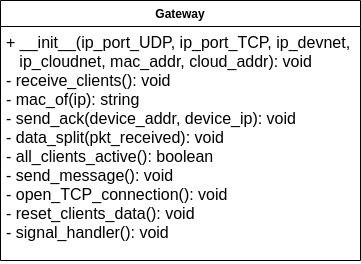

The diagram above was exported from draw.io. Its source (the exported page's mxGraphModel, read from the mxfile embedded in the PNG):
<mxGraphModel dx="1102" dy="552" grid="1" gridSize="10" guides="1" tooltips="1" connect="1" arrows="1" fold="1" page="1" pageScale="1" pageWidth="850" pageHeight="1100" math="0" shadow="0">
  <root>
    <mxCell id="0" />
    <mxCell id="1" parent="0" />
    <mxCell id="-xsxaylfpBDSK6zXCFPs-22" value="Gateway" style="swimlane;fontStyle=1;align=center;verticalAlign=top;childLayout=stackLayout;horizontal=1;startSize=26;horizontalStack=0;resizeParent=1;resizeParentMax=0;resizeLast=0;collapsible=1;marginBottom=0;" parent="1" vertex="1">
      <mxGeometry x="390" y="140" width="360" height="260" as="geometry" />
    </mxCell>
    <mxCell id="-xsxaylfpBDSK6zXCFPs-23" value="+ __init__(ip_port_UDP, ip_port_TCP, ip_devnet, &#10;   ip_cloudnet, mac_addr, cloud_addr): void&#10;- receive_clients(): void&#10;- mac_of(ip): string&#10;- send_ack(device_addr, device_ip): void&#10;- data_split(pkt_received): void&#10;- all_clients_active(): boolean&#10;- send_message(): void&#10;- open_TCP_connection(): void&#10;- reset_clients_data(): void&#10;- signal_handler(): void&#10;" style="text;strokeColor=none;fillColor=none;align=left;verticalAlign=top;spacingLeft=4;spacingRight=4;overflow=hidden;rotatable=0;points=[[0,0.5],[1,0.5]];portConstraint=eastwest;fontSize=16;" parent="-xsxaylfpBDSK6zXCFPs-22" vertex="1">
      <mxGeometry y="26" width="360" height="234" as="geometry" />
    </mxCell>
  </root>
</mxGraphModel>